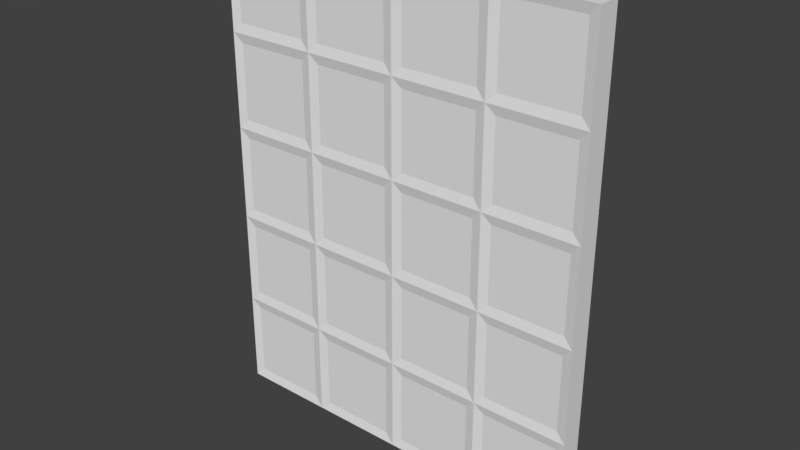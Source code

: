 # Source: Door_0.1x2x2.5.blend  (saved by Blender 2.79.0; exported with 4.5.12 LTS)
import bpy
from mathutils import Matrix  # noqa: F401  (used for matrix-valued properties, if any)

bpy.ops.wm.read_factory_settings(use_empty=True)
scene = bpy.context.scene
scene.name = 'Scene'

# ---- collections
col_collection_1 = bpy.data.collections.new('Collection 1'); scene.collection.children.link(col_collection_1)

# ---- materials (node trees are filled in below, after node groups)
mat_door2 = bpy.data.materials.new('Door2')
mat_door2.alpha_threshold = 0.0
mat_door2.use_transparent_shadow = False
mat_door2.roughness = 0.5
mat_door2.specular_intensity = 0.0
mat_door2.line_color = (0.0, 0.0, 0.0, 1.0)

# ---- material node trees

# ---- world
world_world = bpy.data.worlds.new('World'); scene.world = world_world
world_world.color = (0.05088, 0.05088, 0.05088)
world_world.use_sun_shadow = False
world_world.sun_shadow_jitter_overblur = 0.0
world_world.cycles.sampling_method = 'MANUAL'

# ---- meshes
me_door_0_1x2x2_5 = bpy.data.meshes.new('Door_0.1x2x2.5')
me_door_0_1x2x2_5.from_pydata([(0.05, 2.05, 0.1), (1.95, 2.05, 0.1), (0.05, 0.05, 0.1), (1.95, 0.05, 0.1), (1.95, 2.05, 1.64e-07), (0.05, 2.05, -3.154e-07), (1.95, 0.05, 5.409e-07), (0.05, 0.05, 5.588e-09), (1.45, 0.05, 0.1), (0.95, 0.05, 0.1), (0.45, 0.05, 0.1), (1.95, 0.55, 0.1), (1.95, 1.05, 0.1), (1.95, 1.55, 0.1), (0.05, 0.55, 0.1), (0.05, 1.05, 0.1), (0.05, 1.55, 0.1), (1.45, 2.05, 0.1), (0.95, 2.05, 0.1), (0.45, 2.05, 0.1), (0.55, 0.05, 1.463e-07), (1.05, 0.05, 2.87e-07), (1.55, 0.05, 4.277e-07), (0.05, 0.55, -7.624e-08), (0.05, 1.05, -1.581e-07), (0.05, 1.55, -2.399e-07), (1.95, 0.55, 4.449e-07), (1.95, 1.05, 3.489e-07), (1.95, 1.55, 2.529e-07), (0.55, 2.05, -1.892e-07), (1.05, 2.05, -6.308e-08), (1.55, 2.05, 6.308e-08), (1.55, 0.55, 3.347e-07), (1.55, 1.05, 2.416e-07), (1.55, 1.55, 1.486e-07), (1.05, 0.55, 1.977e-07), (1.05, 1.05, 1.084e-07), (1.05, 1.55, 1.912e-08), (0.55, 0.55, 6.072e-08), (0.55, 1.05, -2.484e-08), (0.55, 1.55, -1.104e-07), (0.45, 0.55, 0.1), (0.55, 1.05, 0.1), (0.45, 1.55, 0.1), (0.95, 0.55, 0.1), (1.05, 1.05, 0.1), (0.95, 1.55, 0.1), (1.45, 0.55, 0.1), (1.45, 1.05, 0.1), (1.45, 1.55, 0.1), (1.95, 2.45, 0.1), (1.95, 2.45, 1.465e-07), (0.05, 2.45, 0.1), (0.05, 2.45, -3.329e-07), (0.45, 2.45, 0.1), (1.55, 2.45, 4.56e-08), (1.45, 2.45, 0.1), (0.95, 2.45, 0.1), (0.55, 2.45, -2.067e-07), (1.05, 2.45, -8.057e-08), (0.55, 2.05, 0.1), (0.05, 1.95, 0.1), (0.55, 2.45, 0.1), (-7.797e-07, 2.5, 0.11), (1.05, 2.05, 0.1), (0.45, 1.95, 0.1), (1.05, 2.45, 0.1), (0.5, 2.5, 0.11), (1.55, 2.05, 0.1), (0.95, 1.95, 0.1), (1.55, 2.45, 0.1), (1.0, 2.5, 0.11), (1.95, 1.95, 0.1), (1.45, 1.95, 0.1), (1.5, 2.5, 0.11), (2.0, 2.5, 0.11), (0.05, 1.45, 0.1), (-7.797e-07, 2.0, 0.11), (0.55, 1.95, 0.1), (0.55, 1.55, 0.1), (1.05, 1.95, 0.1), (0.5, 2.0, 0.11), (0.55, 1.45, 0.1), (1.05, 1.55, 0.1), (1.55, 1.95, 0.1), (1.0, 2.0, 0.11), (1.05, 1.45, 0.1), (1.55, 1.55, 0.1), (1.95, 1.45, 0.1), (2.0, 2.0, 0.11), (1.5, 2.0, 0.11), (1.45, 1.45, 0.1), (0.95, 1.05, 0.1), (0.95, 1.45, 0.1), (1.55, 1.05, 0.1), (1.55, 1.45, 0.1), (1.95, 0.95, 0.1), (2.0, 1.5, 0.11), (1.45, 0.95, 0.1), (1.5, 1.5, 0.11), (0.45, 1.05, 0.1), (0.45, 1.45, 0.1), (0.95, 0.95, 0.1), (1.0, 1.5, 0.11), (0.05, 0.95, 0.1), (-6.307e-07, 1.5, 0.11), (0.45, 0.95, 0.1), (0.5, 1.5, 0.11), (0.05, 0.45, 0.1), (-4.816e-07, 1.0, 0.11), (0.55, 0.55, 0.1), (0.55, 0.95, 0.1), (0.45, 0.45, 0.1), (0.5, 1.0, 0.11), (1.05, 0.55, 0.1), (1.05, 0.95, 0.1), (0.95, 0.45, 0.1), (1.0, 1.0, 0.11), (1.55, 0.55, 0.1), (1.55, 0.95, 0.1), (1.95, 0.45, 0.1), (2.0, 1.0, 0.11), (1.45, 0.45, 0.1), (1.5, 1.0, 0.11), (0.55, 0.05, 0.1), (-1.836e-07, 4.808e-09, 0.11), (-3.326e-07, 0.5, 0.11), (0.55, 0.45, 0.1), (1.05, 0.05, 0.1), (0.5, 4.808e-09, 0.11), (0.5, 0.5, 0.11), (1.05, 0.45, 0.1), (1.55, 0.05, 0.1), (1.0, 4.808e-09, 0.11), (1.0, 0.5, 0.11), (1.55, 0.45, 0.1), (2.0, 4.808e-09, 0.11), (1.5, 4.808e-09, 0.11), (2.0, 0.5, 0.11), (1.5, 0.5, 0.11), (1.45, 2.05, 3.785e-08), (1.95, 1.95, 1.755e-07), (1.45, 2.45, 2.036e-08), (2.0, 2.5, -0.01), (0.95, 2.05, -8.832e-08), (1.55, 1.95, 7.49e-08), (1.5, 2.5, -0.01), (0.95, 2.45, -1.058e-07), (0.45, 2.05, -2.145e-07), (1.05, 1.95, -5.163e-08), (0.45, 2.45, -2.32e-07), (1.0, 2.5, -0.01), (0.05, 1.95, -3.047e-07), (0.55, 1.95, -1.782e-07), (1.793e-07, 2.5, -0.01), (0.5, 2.5, -0.01), (1.95, 1.45, 2.715e-07), (2.0, 2.0, -0.01), (1.45, 1.95, 4.892e-08), (1.45, 1.55, 1.234e-07), (0.95, 1.95, -7.761e-08), (1.5, 2.0, -0.01), (1.55, 1.45, 1.679e-07), (0.95, 1.55, -6.11e-09), (0.45, 1.95, -2.041e-07), (1.0, 2.0, -0.01), (1.05, 1.45, 3.765e-08), (0.45, 1.55, -1.356e-07), (0.05, 1.45, -2.229e-07), (1.793e-07, 2.0, -0.01), (0.5, 2.0, -0.01), (0.55, 1.45, -9.261e-08), (1.95, 0.95, 3.674e-07), (2.0, 1.5, -0.01), (1.45, 1.05, 2.157e-07), (1.45, 1.45, 1.412e-07), (1.55, 0.95, 2.609e-07), (1.5, 1.5, -0.01), (0.95, 1.05, 8.243e-08), (0.95, 1.45, 1.093e-08), (1.05, 0.95, 1.269e-07), (1.0, 1.5, -0.01), (0.45, 1.05, -5.081e-08), (0.45, 1.45, -1.193e-07), (0.05, 0.95, -1.41e-07), (1.345e-07, 1.5, -0.01), (0.55, 0.95, -7.054e-09), (0.5, 1.5, -0.01), (1.95, 0.45, 4.634e-07), (2.0, 1.0, -0.01), (1.45, 0.55, 3.079e-07), (1.45, 0.95, 2.335e-07), (1.55, 0.45, 3.539e-07), (1.5, 1.0, -0.01), (0.95, 0.55, 1.71e-07), (0.95, 0.95, 9.947e-08), (1.05, 0.45, 2.162e-07), (1.0, 1.0, -0.01), (0.45, 0.55, 3.4e-08), (0.45, 0.95, -3.452e-08), (0.05, 0.45, -5.921e-08), (8.984e-08, 1.0, -0.01), (0.55, 0.45, 7.85e-08), (0.5, 1.0, -0.01), (1.45, 0.05, 4.002e-07), (2.0, -4.371e-10, -0.009999), (2.0, 0.5, -0.01), (1.45, 0.45, 3.257e-07), (0.95, 0.05, 2.595e-07), (1.5, -4.371e-10, -0.01), (1.5, 0.5, -0.01), (0.95, 0.45, 1.88e-07), (0.45, 0.05, 1.188e-07), (1.0, -4.371e-10, -0.01), (1.0, 0.5, -0.01), (0.45, 0.45, 5.029e-08), (4.371e-10, -4.371e-10, -0.01), (0.5, -4.371e-10, -0.01), (4.514e-08, 0.5, -0.01), (0.5, 0.5, -0.01)], [], [(129, 125, 216, 217), (64, 17, 56, 66), (105, 77, 169, 185), (138, 136, 205, 206), (87, 13, 72, 84), (167, 25, 152, 164), (28, 34, 145, 141), (159, 37, 149, 158), (163, 40, 153, 160), (6, 22, 192, 188), (26, 32, 176, 172), (27, 33, 162, 156), (204, 21, 196, 207), (190, 35, 180, 191), (174, 36, 166, 175), (208, 20, 202, 211), (194, 38, 186, 195), (178, 39, 171, 179), (212, 7, 200, 215), (198, 23, 184, 199), (182, 24, 168, 183), (16, 43, 65, 61), (79, 46, 69, 78), (83, 49, 73, 80), (2, 10, 112, 108), (14, 41, 106, 104), (15, 100, 101, 76), (124, 9, 116, 127), (110, 44, 102, 111), (42, 92, 93, 82), (128, 8, 122, 131), (114, 47, 98, 115), (45, 48, 91, 86), (132, 3, 120, 135), (118, 11, 96, 119), (94, 12, 88, 95), (89, 97, 173, 157), (97, 121, 189, 173), (121, 138, 206, 189), (125, 126, 218, 216), (126, 109, 201, 218), (109, 105, 185, 201), (140, 30, 59, 142), (4, 31, 55, 51), (68, 1, 50, 70), (136, 137, 209, 205), (137, 133, 213, 209), (133, 129, 217, 213), (67, 155, 154, 63), (75, 143, 146, 74), (74, 146, 151, 71), (71, 151, 155, 67), (89, 157, 143, 75), (148, 5, 53, 150), (60, 18, 57, 62), (169, 77, 63, 154), (144, 29, 58, 147), (0, 19, 54, 52), (19, 0, 77, 81), (52, 54, 67, 63), (54, 19, 81, 67), (0, 52, 63, 77), (18, 60, 81, 85), (62, 57, 71, 67), (57, 18, 85, 71), (60, 62, 67, 81), (17, 64, 85, 90), (56, 17, 90, 74), (66, 56, 74, 71), (64, 66, 71, 85), (1, 68, 90, 89), (68, 70, 74, 90), (50, 1, 89, 75), (70, 50, 75, 74), (16, 61, 77, 105), (61, 65, 81, 77), (65, 43, 107, 81), (43, 16, 105, 107), (78, 69, 85, 81), (79, 78, 81, 107), (69, 46, 103, 85), (46, 79, 107, 103), (80, 73, 90, 85), (83, 80, 85, 103), (73, 49, 99, 90), (49, 83, 103, 99), (72, 13, 97, 89), (84, 72, 89, 90), (87, 84, 90, 99), (13, 87, 99, 97), (45, 86, 103, 117), (91, 48, 123, 99), (48, 45, 117, 123), (86, 91, 99, 103), (88, 12, 121, 97), (94, 95, 99, 123), (12, 94, 123, 121), (95, 88, 97, 99), (42, 82, 107, 113), (93, 92, 117, 103), (92, 42, 113, 117), (82, 93, 103, 107), (15, 76, 105, 109), (101, 100, 113, 107), (100, 15, 109, 113), (76, 101, 107, 105), (14, 104, 109, 126), (106, 41, 130, 113), (41, 14, 126, 130), (104, 106, 113, 109), (110, 111, 113, 130), (102, 44, 134, 117), (44, 110, 130, 134), (111, 102, 117, 113), (114, 115, 117, 134), (98, 47, 139, 123), (47, 114, 134, 139), (115, 98, 123, 117), (96, 11, 138, 121), (118, 119, 123, 139), (11, 118, 139, 138), (119, 96, 121, 123), (10, 2, 125, 129), (2, 108, 126, 125), (112, 10, 129, 130), (108, 112, 130, 126), (9, 124, 129, 133), (124, 127, 130, 129), (116, 9, 133, 134), (127, 116, 134, 130), (8, 128, 133, 137), (128, 131, 134, 133), (122, 8, 137, 139), (131, 122, 139, 134), (3, 132, 137, 136), (120, 3, 136, 138), (132, 135, 139, 137), (135, 120, 138, 139), (31, 4, 157, 161), (55, 31, 161, 146), (51, 55, 146, 143), (4, 51, 143, 157), (30, 140, 161, 165), (140, 142, 146, 161), (142, 59, 151, 146), (59, 30, 165, 151), (29, 144, 165, 170), (147, 58, 155, 151), (144, 147, 151, 165), (58, 29, 170, 155), (5, 148, 170, 169), (150, 53, 154, 155), (53, 5, 169, 154), (148, 150, 155, 170), (28, 141, 157, 173), (141, 145, 161, 157), (145, 34, 177, 161), (34, 28, 173, 177), (158, 149, 165, 161), (159, 158, 161, 177), (149, 37, 181, 165), (37, 159, 177, 181), (160, 153, 170, 165), (163, 160, 165, 181), (153, 40, 187, 170), (40, 163, 181, 187), (152, 25, 185, 169), (164, 152, 169, 170), (167, 164, 170, 187), (25, 167, 187, 185), (27, 156, 173, 189), (162, 33, 193, 177), (33, 27, 189, 193), (156, 162, 177, 173), (174, 175, 177, 193), (166, 36, 197, 181), (36, 174, 193, 197), (175, 166, 181, 177), (178, 179, 181, 197), (171, 39, 203, 187), (39, 178, 197, 203), (179, 171, 187, 181), (168, 24, 201, 185), (182, 183, 187, 203), (24, 182, 203, 201), (183, 168, 185, 187), (26, 172, 189, 206), (176, 32, 210, 193), (32, 26, 206, 210), (172, 176, 193, 189), (190, 191, 193, 210), (180, 35, 214, 197), (35, 190, 210, 214), (191, 180, 197, 193), (194, 195, 197, 214), (186, 38, 219, 203), (38, 194, 214, 219), (195, 186, 203, 197), (184, 23, 218, 201), (198, 199, 203, 219), (23, 198, 219, 218), (199, 184, 201, 203), (22, 6, 205, 209), (6, 188, 206, 205), (192, 22, 209, 210), (188, 192, 210, 206), (21, 204, 209, 213), (204, 207, 210, 209), (196, 21, 213, 214), (207, 196, 214, 210), (20, 208, 213, 217), (208, 211, 214, 213), (202, 20, 217, 219), (211, 202, 219, 214), (7, 212, 217, 216), (200, 7, 216, 218), (212, 215, 219, 217), (215, 200, 218, 219)])
_uv = me_door_0_1x2x2_5.uv_layers.new(name='UVMap')
_uv.uv.foreach_set('vector', [0.9725, 0.9808, 0.9725, 0.7867, 1.0, 0.7867, 1.0, 0.9808, 0.2408, 0.8061, 0.3326, 0.8061, 0.3326, 0.9614, 0.2408, 0.9614, 0.9174, 0.3985, 0.9174, 0.2044, 0.945, 0.2044, 0.945, 0.3985, 0.9725, 0.7867, 0.9725, 0.9808, 0.945, 0.9808, 0.945, 0.7867, 0.3555, 0.612, 0.4472, 0.612, 0.4472, 0.7673, 0.3555, 0.7673, 0.5619, 0.3791, 0.4702, 0.3791, 0.4702, 0.2238, 0.5619, 0.2238, 0.906, 0.3791, 0.8142, 0.3791, 0.8142, 0.2238, 0.906, 0.2238, 0.7913, 0.3791, 0.6995, 0.3791, 0.6995, 0.2238, 0.7913, 0.2238, 0.6766, 0.3791, 0.5849, 0.3791, 0.5849, 0.2238, 0.6766, 0.2238, 0.906, 0.9614, 0.8142, 0.9614, 0.8142, 0.8061, 0.906, 0.8061, 0.906, 0.7673, 0.8142, 0.7673, 0.8142, 0.612, 0.906, 0.612, 0.906, 0.5732, 0.8142, 0.5732, 0.8142, 0.4179, 0.906, 0.4179, 0.7913, 0.9614, 0.6995, 0.9614, 0.6995, 0.8061, 0.7913, 0.8061, 0.7913, 0.7673, 0.6995, 0.7673, 0.6995, 0.612, 0.7913, 0.612, 0.7913, 0.5732, 0.6995, 0.5732, 0.6995, 0.4179, 0.7913, 0.4179, 0.6766, 0.9614, 0.5849, 0.9614, 0.5849, 0.8061, 0.6766, 0.8061, 0.6766, 0.7673, 0.5849, 0.7673, 0.5849, 0.612, 0.6766, 0.612, 0.6766, 0.5732, 0.5849, 0.5732, 0.5849, 0.4179, 0.6766, 0.4179, 0.5619, 0.9614, 0.4702, 0.9614, 0.4702, 0.8061, 0.5619, 0.8061, 0.5619, 0.7673, 0.4702, 0.7673, 0.4702, 0.612, 0.5619, 0.612, 0.5619, 0.5732, 0.4702, 0.5732, 0.4702, 0.4179, 0.5619, 0.4179, 0.01147, 0.612, 0.1032, 0.612, 0.1032, 0.7673, 0.01147, 0.7673, 0.1261, 0.612, 0.2179, 0.612, 0.2179, 0.7673, 0.1261, 0.7673, 0.2408, 0.612, 0.3326, 0.612, 0.3326, 0.7673, 0.2408, 0.7673, 0.01147, 0.02969, 0.1032, 0.02969, 0.1032, 0.185, 0.01147, 0.185, 0.01147, 0.2238, 0.1032, 0.2238, 0.1032, 0.3791, 0.01147, 0.3791, 0.01147, 0.4179, 0.1032, 0.4179, 0.1032, 0.5732, 0.01147, 0.5732, 0.1261, 0.02969, 0.2179, 0.02969, 0.2179, 0.185, 0.1261, 0.185, 0.1261, 0.2238, 0.2179, 0.2238, 0.2179, 0.3791, 0.1261, 0.3791, 0.1261, 0.4179, 0.2179, 0.4179, 0.2179, 0.5732, 0.1261, 0.5732, 0.2408, 0.02969, 0.3326, 0.02969, 0.3326, 0.185, 0.2408, 0.185, 0.2408, 0.2238, 0.3326, 0.2238, 0.3326, 0.3791, 0.2408, 0.3791, 0.2408, 0.4179, 0.3326, 0.4179, 0.3326, 0.5732, 0.2408, 0.5732, 0.3555, 0.02969, 0.4472, 0.02969, 0.4472, 0.185, 0.3555, 0.185, 0.3555, 0.2238, 0.4472, 0.2238, 0.4472, 0.3791, 0.3555, 0.3791, 0.3555, 0.4179, 0.4472, 0.4179, 0.4472, 0.5732, 0.3555, 0.5732, 0.9725, 0.2044, 0.9725, 0.3985, 0.945, 0.3985, 0.945, 0.2044, 0.9725, 0.3985, 0.9725, 0.5926, 0.945, 0.5926, 0.945, 0.3985, 0.9725, 0.5926, 0.9725, 0.7867, 0.945, 0.7867, 0.945, 0.5926, 0.9174, 0.9808, 0.9174, 0.7867, 0.945, 0.7867, 0.945, 0.9808, 0.9174, 0.7867, 0.9174, 0.5926, 0.945, 0.5926, 0.945, 0.7867, 0.9174, 0.5926, 0.9174, 0.3985, 0.945, 0.3985, 0.945, 0.5926, 0.7913, 0.185, 0.6995, 0.185, 0.6995, 0.02969, 0.7913, 0.02969, 0.906, 0.185, 0.8142, 0.185, 0.8142, 0.02969, 0.906, 0.02969, 0.3555, 0.8061, 0.4472, 0.8061, 0.4472, 0.9614, 0.3555, 0.9614, 0.9725, 1.563, 0.9725, 1.369, 1.0, 1.369, 1.0, 1.563, 0.9725, 1.369, 0.9725, 1.175, 1.0, 1.175, 1.0, 1.369, 0.9725, 1.175, 0.9725, 0.9808, 1.0, 0.9808, 1.0, 1.175, 0.9725, 0.5926, 1.0, 0.5926, 1.0, 0.7867, 0.9725, 0.7867, 0.9725, 0.01029, 1.0, 0.01028, 1.0, 0.2044, 0.9725, 0.2044, 0.9725, 0.2044, 1.0, 0.2044, 1.0, 0.3985, 0.9725, 0.3985, 0.9725, 0.3985, 1.0, 0.3985, 1.0, 0.5926, 0.9725, 0.5926, 0.9725, 0.2044, 0.945, 0.2044, 0.945, 0.01028, 0.9725, 0.01028, 0.5619, 0.185, 0.4702, 0.185, 0.4702, 0.02969, 0.5619, 0.02969, 0.1261, 0.8061, 0.2179, 0.8061, 0.2179, 0.9614, 0.1261, 0.9614, 0.945, 0.2044, 0.9174, 0.2044, 0.9174, 0.01028, 0.945, 0.01028, 0.6766, 0.185, 0.5849, 0.185, 0.5849, 0.02969, 0.6766, 0.02969, 0.01147, 0.8061, 0.1032, 0.8061, 0.1032, 0.9614, 0.01147, 0.9614, 0.1032, 0.8061, 0.01147, 0.8061, 0.0, 0.7867, 0.1147, 0.7867, 0.01147, 0.9614, 0.1032, 0.9614, 0.1147, 0.9808, 3.725e-08, 0.9808, 0.1032, 0.9614, 0.1032, 0.8061, 0.1147, 0.7867, 0.1147, 0.9808, 0.01147, 0.8061, 0.01147, 0.9614, 3.725e-08, 0.9808, 0.0, 0.7867, 0.2179, 0.8061, 0.1261, 0.8061, 0.1147, 0.7867, 0.2294, 0.7867, 0.1261, 0.9614, 0.2179, 0.9614, 0.2294, 0.9808, 0.1147, 0.9808, 0.2179, 0.9614, 0.2179, 0.8061, 0.2294, 0.7867, 0.2294, 0.9808, 0.1261, 0.8061, 0.1261, 0.9614, 0.1147, 0.9808, 0.1147, 0.7867, 0.3326, 0.8061, 0.2408, 0.8061, 0.2294, 0.7867, 0.344, 0.7867, 0.3326, 0.9614, 0.3326, 0.8061, 0.344, 0.7867, 0.344, 0.9808, 0.2408, 0.9614, 0.3326, 0.9614, 0.344, 0.9808, 0.2294, 0.9808, 0.2408, 0.8061, 0.2408, 0.9614, 0.2294, 0.9808, 0.2294, 0.7867, 0.4472, 0.8061, 0.3555, 0.8061, 0.344, 0.7867, 0.4587, 0.7867, 0.3555, 0.8061, 0.3555, 0.9614, 0.344, 0.9808, 0.344, 0.7867, 0.4472, 0.9614, 0.4472, 0.8061, 0.4587, 0.7867, 0.4587, 0.9808, 0.3555, 0.9614, 0.4472, 0.9614, 0.4587, 0.9808, 0.344, 0.9808, 0.01147, 0.612, 0.01147, 0.7673, 0.0, 0.7867, 0.0, 0.5926, 0.01147, 0.7673, 0.1032, 0.7673, 0.1147, 0.7867, 0.0, 0.7867, 0.1032, 0.7673, 0.1032, 0.612, 0.1147, 0.5926, 0.1147, 0.7867, 0.1032, 0.612, 0.01147, 0.612, 0.0, 0.5926, 0.1147, 0.5926, 0.1261, 0.7673, 0.2179, 0.7673, 0.2294, 0.7867, 0.1147, 0.7867, 0.1261, 0.612, 0.1261, 0.7673, 0.1147, 0.7867, 0.1147, 0.5926, 0.2179, 0.7673, 0.2179, 0.612, 0.2294, 0.5926, 0.2294, 0.7867, 0.2179, 0.612, 0.1261, 0.612, 0.1147, 0.5926, 0.2294, 0.5926, 0.2408, 0.7673, 0.3326, 0.7673, 0.344, 0.7867, 0.2294, 0.7867, 0.2408, 0.612, 0.2408, 0.7673, 0.2294, 0.7867, 0.2294, 0.5926, 0.3326, 0.7673, 0.3326, 0.612, 0.344, 0.5926, 0.344, 0.7867, 0.3326, 0.612, 0.2408, 0.612, 0.2294, 0.5926, 0.344, 0.5926, 0.4472, 0.7673, 0.4472, 0.612, 0.4587, 0.5926, 0.4587, 0.7867, 0.3555, 0.7673, 0.4472, 0.7673, 0.4587, 0.7867, 0.344, 0.7867, 0.3555, 0.612, 0.3555, 0.7673, 0.344, 0.7867, 0.344, 0.5926, 0.4472, 0.612, 0.3555, 0.612, 0.344, 0.5926, 0.4587, 0.5926, 0.2408, 0.4179, 0.2408, 0.5732, 0.2294, 0.5926, 0.2294, 0.3985, 0.3326, 0.5732, 0.3326, 0.4179, 0.344, 0.3985, 0.344, 0.5926, 0.3326, 0.4179, 0.2408, 0.4179, 0.2294, 0.3985, 0.344, 0.3985, 0.2408, 0.5732, 0.3326, 0.5732, 0.344, 0.5926, 0.2294, 0.5926, 0.4472, 0.5732, 0.4472, 0.4179, 0.4587, 0.3985, 0.4587, 0.5926, 0.3555, 0.4179, 0.3555, 0.5732, 0.344, 0.5926, 0.344, 0.3985, 0.4472, 0.4179, 0.3555, 0.4179, 0.344, 0.3985, 0.4587, 0.3985, 0.3555, 0.5732, 0.4472, 0.5732, 0.4587, 0.5926, 0.344, 0.5926, 0.1261, 0.4179, 0.1261, 0.5732, 0.1147, 0.5926, 0.1147, 0.3985, 0.2179, 0.5732, 0.2179, 0.4179, 0.2294, 0.3985, 0.2294, 0.5926, 0.2179, 0.4179, 0.1261, 0.4179, 0.1147, 0.3985, 0.2294, 0.3985, 0.1261, 0.5732, 0.2179, 0.5732, 0.2294, 0.5926, 0.1147, 0.5926, 0.01147, 0.4179, 0.01147, 0.5732, 0.0, 0.5926, 0.0, 0.3985, 0.1032, 0.5732, 0.1032, 0.4179, 0.1147, 0.3985, 0.1147, 0.5926, 0.1032, 0.4179, 0.01147, 0.4179, 0.0, 0.3985, 0.1147, 0.3985, 0.01147, 0.5732, 0.1032, 0.5732, 0.1147, 0.5926, 0.0, 0.5926, 0.01147, 0.2238, 0.01147, 0.3791, 0.0, 0.3985, 0.0, 0.2044, 0.1032, 0.3791, 0.1032, 0.2238, 0.1147, 0.2044, 0.1147, 0.3985, 0.1032, 0.2238, 0.01147, 0.2238, 0.0, 0.2044, 0.1147, 0.2044, 0.01147, 0.3791, 0.1032, 0.3791, 0.1147, 0.3985, 0.0, 0.3985, 0.1261, 0.2238, 0.1261, 0.3791, 0.1147, 0.3985, 0.1147, 0.2044, 0.2179, 0.3791, 0.2179, 0.2238, 0.2294, 0.2044, 0.2294, 0.3985, 0.2179, 0.2238, 0.1261, 0.2238, 0.1147, 0.2044, 0.2294, 0.2044, 0.1261, 0.3791, 0.2179, 0.3791, 0.2294, 0.3985, 0.1147, 0.3985, 0.2408, 0.2238, 0.2408, 0.3791, 0.2294, 0.3985, 0.2294, 0.2044, 0.3326, 0.3791, 0.3326, 0.2238, 0.344, 0.2044, 0.344, 0.3985, 0.3326, 0.2238, 0.2408, 0.2238, 0.2294, 0.2044, 0.344, 0.2044, 0.2408, 0.3791, 0.3326, 0.3791, 0.344, 0.3985, 0.2294, 0.3985, 0.4472, 0.3791, 0.4472, 0.2238, 0.4587, 0.2044, 0.4587, 0.3985, 0.3555, 0.2238, 0.3555, 0.3791, 0.344, 0.3985, 0.344, 0.2044, 0.4472, 0.2238, 0.3555, 0.2238, 0.344, 0.2044, 0.4587, 0.2044, 0.3555, 0.3791, 0.4472, 0.3791, 0.4587, 0.3985, 0.344, 0.3985, 0.1032, 0.02969, 0.01147, 0.02969, 0.0, 0.01029, 0.1147, 0.01029, 0.01147, 0.02969, 0.01147, 0.185, 0.0, 0.2044, 0.0, 0.01029, 0.1032, 0.185, 0.1032, 0.02969, 0.1147, 0.01029, 0.1147, 0.2044, 0.01147, 0.185, 0.1032, 0.185, 0.1147, 0.2044, 0.0, 0.2044, 0.2179, 0.02969, 0.1261, 0.02969, 0.1147, 0.01029, 0.2294, 0.01028, 0.1261, 0.02969, 0.1261, 0.185, 0.1147, 0.2044, 0.1147, 0.01029, 0.2179, 0.185, 0.2179, 0.02969, 0.2294, 0.01028, 0.2294, 0.2044, 0.1261, 0.185, 0.2179, 0.185, 0.2294, 0.2044, 0.1147, 0.2044, 0.3326, 0.02969, 0.2408, 0.02969, 0.2294, 0.01028, 0.344, 0.01028, 0.2408, 0.02969, 0.2408, 0.185, 0.2294, 0.2044, 0.2294, 0.01028, 0.3326, 0.185, 0.3326, 0.02969, 0.344, 0.01028, 0.344, 0.2044, 0.2408, 0.185, 0.3326, 0.185, 0.344, 0.2044, 0.2294, 0.2044, 0.4472, 0.02969, 0.3555, 0.02969, 0.344, 0.01028, 0.4587, 0.01028, 0.4472, 0.185, 0.4472, 0.02969, 0.4587, 0.01028, 0.4587, 0.2044, 0.3555, 0.02969, 0.3555, 0.185, 0.344, 0.2044, 0.344, 0.01028, 0.3555, 0.185, 0.4472, 0.185, 0.4587, 0.2044, 0.344, 0.2044, 0.8142, 0.185, 0.906, 0.185, 0.9174, 0.2044, 0.8028, 0.2044, 0.8142, 0.02969, 0.8142, 0.185, 0.8028, 0.2044, 0.8028, 0.01029, 0.906, 0.02969, 0.8142, 0.02969, 0.8028, 0.01029, 0.9174, 0.01028, 0.906, 0.185, 0.906, 0.02969, 0.9174, 0.01028, 0.9174, 0.2044, 0.6995, 0.185, 0.7913, 0.185, 0.8028, 0.2044, 0.6881, 0.2044, 0.7913, 0.185, 0.7913, 0.02969, 0.8028, 0.01029, 0.8028, 0.2044, 0.7913, 0.02969, 0.6995, 0.02969, 0.6881, 0.01029, 0.8028, 0.01029, 0.6995, 0.02969, 0.6995, 0.185, 0.6881, 0.2044, 0.6881, 0.01029, 0.5849, 0.185, 0.6766, 0.185, 0.6881, 0.2044, 0.5734, 0.2044, 0.6766, 0.02969, 0.5849, 0.02969, 0.5734, 0.01029, 0.6881, 0.01029, 0.6766, 0.185, 0.6766, 0.02969, 0.6881, 0.01029, 0.6881, 0.2044, 0.5849, 0.02969, 0.5849, 0.185, 0.5734, 0.2044, 0.5734, 0.01029, 0.4702, 0.185, 0.5619, 0.185, 0.5734, 0.2044, 0.4587, 0.2044, 0.5619, 0.02969, 0.4702, 0.02969, 0.4587, 0.01029, 0.5734, 0.01029, 0.4702, 0.02969, 0.4702, 0.185, 0.4587, 0.2044, 0.4587, 0.01029, 0.5619, 0.185, 0.5619, 0.02969, 0.5734, 0.01029, 0.5734, 0.2044, 0.906, 0.3791, 0.906, 0.2238, 0.9174, 0.2044, 0.9174, 0.3985, 0.906, 0.2238, 0.8142, 0.2238, 0.8028, 0.2044, 0.9174, 0.2044, 0.8142, 0.2238, 0.8142, 0.3791, 0.8028, 0.3985, 0.8028, 0.2044, 0.8142, 0.3791, 0.906, 0.3791, 0.9174, 0.3985, 0.8028, 0.3985, 0.7913, 0.2238, 0.6995, 0.2238, 0.6881, 0.2044, 0.8028, 0.2044, 0.7913, 0.3791, 0.7913, 0.2238, 0.8028, 0.2044, 0.8028, 0.3985, 0.6995, 0.2238, 0.6995, 0.3791, 0.6881, 0.3985, 0.6881, 0.2044, 0.6995, 0.3791, 0.7913, 0.3791, 0.8028, 0.3985, 0.6881, 0.3985, 0.6766, 0.2238, 0.5849, 0.2238, 0.5734, 0.2044, 0.6881, 0.2044, 0.6766, 0.3791, 0.6766, 0.2238, 0.6881, 0.2044, 0.6881, 0.3985, 0.5849, 0.2238, 0.5849, 0.3791, 0.5734, 0.3985, 0.5734, 0.2044, 0.5849, 0.3791, 0.6766, 0.3791, 0.6881, 0.3985, 0.5734, 0.3985, 0.4702, 0.2238, 0.4702, 0.3791, 0.4587, 0.3985, 0.4587, 0.2044, 0.5619, 0.2238, 0.4702, 0.2238, 0.4587, 0.2044, 0.5734, 0.2044, 0.5619, 0.3791, 0.5619, 0.2238, 0.5734, 0.2044, 0.5734, 0.3985, 0.4702, 0.3791, 0.5619, 0.3791, 0.5734, 0.3985, 0.4587, 0.3985, 0.906, 0.5732, 0.906, 0.4179, 0.9174, 0.3985, 0.9174, 0.5926, 0.8142, 0.4179, 0.8142, 0.5732, 0.8028, 0.5926, 0.8028, 0.3985, 0.8142, 0.5732, 0.906, 0.5732, 0.9174, 0.5926, 0.8028, 0.5926, 0.906, 0.4179, 0.8142, 0.4179, 0.8028, 0.3985, 0.9174, 0.3985, 0.7913, 0.5732, 0.7913, 0.4179, 0.8028, 0.3985, 0.8028, 0.5926, 0.6995, 0.4179, 0.6995, 0.5732, 0.6881, 0.5926, 0.6881, 0.3985, 0.6995, 0.5732, 0.7913, 0.5732, 0.8028, 0.5926, 0.6881, 0.5926, 0.7913, 0.4179, 0.6995, 0.4179, 0.6881, 0.3985, 0.8028, 0.3985, 0.6766, 0.5732, 0.6766, 0.4179, 0.6881, 0.3985, 0.6881, 0.5926, 0.5849, 0.4179, 0.5849, 0.5732, 0.5734, 0.5926, 0.5734, 0.3985, 0.5849, 0.5732, 0.6766, 0.5732, 0.6881, 0.5926, 0.5734, 0.5926, 0.6766, 0.4179, 0.5849, 0.4179, 0.5734, 0.3985, 0.6881, 0.3985, 0.4702, 0.4179, 0.4702, 0.5732, 0.4587, 0.5926, 0.4587, 0.3985, 0.5619, 0.5732, 0.5619, 0.4179, 0.5734, 0.3985, 0.5734, 0.5926, 0.4702, 0.5732, 0.5619, 0.5732, 0.5734, 0.5926, 0.4587, 0.5926, 0.5619, 0.4179, 0.4702, 0.4179, 0.4587, 0.3985, 0.5734, 0.3985, 0.906, 0.7673, 0.906, 0.612, 0.9174, 0.5926, 0.9174, 0.7867, 0.8142, 0.612, 0.8142, 0.7673, 0.8028, 0.7867, 0.8028, 0.5926, 0.8142, 0.7673, 0.906, 0.7673, 0.9174, 0.7867, 0.8028, 0.7867, 0.906, 0.612, 0.8142, 0.612, 0.8028, 0.5926, 0.9174, 0.5926, 0.7913, 0.7673, 0.7913, 0.612, 0.8028, 0.5926, 0.8028, 0.7867, 0.6995, 0.612, 0.6995, 0.7673, 0.6881, 0.7867, 0.6881, 0.5926, 0.6995, 0.7673, 0.7913, 0.7673, 0.8028, 0.7867, 0.6881, 0.7867, 0.7913, 0.612, 0.6995, 0.612, 0.6881, 0.5926, 0.8028, 0.5926, 0.6766, 0.7673, 0.6766, 0.612, 0.6881, 0.5926, 0.6881, 0.7867, 0.5849, 0.612, 0.5849, 0.7673, 0.5734, 0.7867, 0.5734, 0.5926, 0.5849, 0.7673, 0.6766, 0.7673, 0.6881, 0.7867, 0.5734, 0.7867, 0.6766, 0.612, 0.5849, 0.612, 0.5734, 0.5926, 0.6881, 0.5926, 0.4702, 0.612, 0.4702, 0.7673, 0.4587, 0.7867, 0.4587, 0.5926, 0.5619, 0.7673, 0.5619, 0.612, 0.5734, 0.5926, 0.5734, 0.7867, 0.4702, 0.7673, 0.5619, 0.7673, 0.5734, 0.7867, 0.4587, 0.7867, 0.5619, 0.612, 0.4702, 0.612, 0.4587, 0.5926, 0.5734, 0.5926, 0.8142, 0.9614, 0.906, 0.9614, 0.9174, 0.9808, 0.8028, 0.9808, 0.906, 0.9614, 0.906, 0.8061, 0.9174, 0.7867, 0.9174, 0.9808, 0.8142, 0.8061, 0.8142, 0.9614, 0.8028, 0.9808, 0.8028, 0.7867, 0.906, 0.8061, 0.8142, 0.8061, 0.8028, 0.7867, 0.9174, 0.7867, 0.6995, 0.9614, 0.7913, 0.9614, 0.8028, 0.9808, 0.6881, 0.9808, 0.7913, 0.9614, 0.7913, 0.8061, 0.8028, 0.7867, 0.8028, 0.9808, 0.6995, 0.8061, 0.6995, 0.9614, 0.6881, 0.9808, 0.6881, 0.7867, 0.7913, 0.8061, 0.6995, 0.8061, 0.6881, 0.7867, 0.8028, 0.7867, 0.5849, 0.9614, 0.6766, 0.9614, 0.6881, 0.9808, 0.5734, 0.9808, 0.6766, 0.9614, 0.6766, 0.8061, 0.6881, 0.7867, 0.6881, 0.9808, 0.5849, 0.8061, 0.5849, 0.9614, 0.5734, 0.9808, 0.5734, 0.7867, 0.6766, 0.8061, 0.5849, 0.8061, 0.5734, 0.7867, 0.6881, 0.7867, 0.4702, 0.9614, 0.5619, 0.9614, 0.5734, 0.9808, 0.4587, 0.9808, 0.4702, 0.8061, 0.4702, 0.9614, 0.4587, 0.9808, 0.4587, 0.7867, 0.5619, 0.9614, 0.5619, 0.8061, 0.5734, 0.7867, 0.5734, 0.9808, 0.5619, 0.8061, 0.4702, 0.8061, 0.4587, 0.7867, 0.5734, 0.7867])
me_door_0_1x2x2_5.materials.append(mat_door2)
me_door_0_1x2x2_5.use_remesh_preserve_volume = False
me_door_0_1x2x2_5.use_remesh_preserve_attributes = False
me_door_0_1x2x2_5.use_mirror_vertex_groups = False
me_door_0_1x2x2_5.update()

# ---- objects
ob_door_0_1x2x2_5 = bpy.data.objects.new('Door_0.1x2x2.5', me_door_0_1x2x2_5)

# ---- transforms, parenting, visibility, modifiers, constraints
ob_door_0_1x2x2_5.location = (0.0, 0.0, 0.0)
ob_door_0_1x2x2_5.rotation_euler = (1.571, 0.0, 0.0)
ob_door_0_1x2x2_5.lock_rotations_4d = False
ob_door_0_1x2x2_5.empty_display_type = 'ARROWS'
ob_door_0_1x2x2_5.lineart.crease_threshold = 0.0

# ---- collection membership
col_collection_1.objects.link(ob_door_0_1x2x2_5)

# ---- scene / render settings (as saved in the file)
scene.frame_start = 1; scene.frame_end = 250; scene.frame_set(79)
scene.render.engine = 'BLENDER_EEVEE_NEXT'
scene.render.resolution_percentage = 50
scene.render.dither_intensity = 0.0
scene.cycles.use_denoising = False
scene.cycles.samples = 128
scene.cycles.sampling_pattern = 'TABULATED_SOBOL'
scene.cycles.use_adaptive_sampling = False
scene.cycles.use_light_tree = False
scene.cycles.blur_glossy = 0.0
scene.cycles.sample_clamp_indirect = 0.0
scene.view_settings.view_transform = 'Standard'
bpy.context.view_layer.update()

# ---- added for rendering (the .blend has no active camera and no usable light): camera, sun
cam_auto = bpy.data.cameras.new('AutoCamera')
cam_auto.lens = 50.0
cam_auto.sensor_width = 36.0
cam_auto.clip_end = 1000.0
ob_auto_camera = bpy.data.objects.new('AutoCamera', cam_auto)
scene.collection.objects.link(ob_auto_camera)
ob_auto_camera.location = (3.96424, -3.60709, 3.6214)
ob_auto_camera.rotation_euler = (1.09748, -7.21219e-08, 0.694738)
scene.camera = ob_auto_camera
light_auto_sun = bpy.data.lights.new('AutoSun', 'SUN')
light_auto_sun.energy = 3.0
light_auto_sun.angle = 0.0523599
ob_auto_sun = bpy.data.objects.new('AutoSun', light_auto_sun)
scene.collection.objects.link(ob_auto_sun)
ob_auto_sun.rotation_euler = (0.872665, 0.174533, 0.523599)
bpy.context.view_layer.update()
